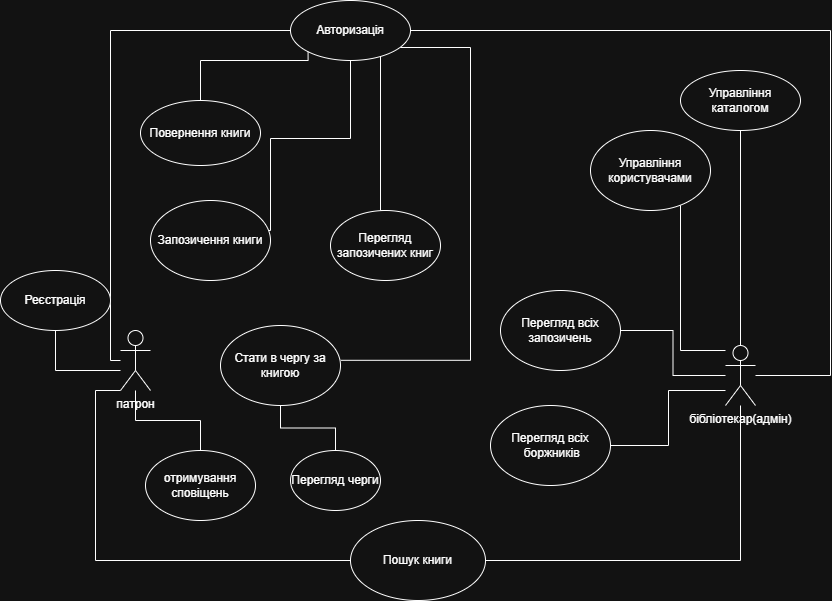

The diagram above was exported from draw.io. Its source (the exported page's mxGraphModel, read from the mxfile embedded in the PNG):
<mxGraphModel dx="1426" dy="751" grid="1" gridSize="10" guides="1" tooltips="1" connect="1" arrows="1" fold="1" page="1" pageScale="1" pageWidth="850" pageHeight="1100" math="0" shadow="0">
  <root>
    <mxCell id="0" />
    <mxCell id="1" parent="0" />
    <mxCell id="GjNqI5lGhZg9Z-AseWuN-24" style="edgeStyle=orthogonalEdgeStyle;rounded=0;orthogonalLoop=1;jettySize=auto;html=1;exitX=0;exitY=1;exitDx=0;exitDy=0;exitPerimeter=0;endArrow=none;endFill=0;" parent="1" source="GjNqI5lGhZg9Z-AseWuN-1" target="GjNqI5lGhZg9Z-AseWuN-25" edge="1">
      <mxGeometry relative="1" as="geometry">
        <mxPoint x="30" y="490" as="targetPoint" />
        <Array as="points">
          <mxPoint x="95" y="450" />
          <mxPoint x="95" y="620" />
        </Array>
      </mxGeometry>
    </mxCell>
    <mxCell id="GjNqI5lGhZg9Z-AseWuN-35" style="edgeStyle=orthogonalEdgeStyle;rounded=0;orthogonalLoop=1;jettySize=auto;html=1;entryX=0;entryY=0.5;entryDx=0;entryDy=0;" parent="1" source="GjNqI5lGhZg9Z-AseWuN-1" edge="1">
      <mxGeometry relative="1" as="geometry">
        <mxPoint x="330.0000000000132" y="90" as="targetPoint" />
        <Array as="points">
          <mxPoint x="110" y="420" />
          <mxPoint x="110" y="90" />
        </Array>
      </mxGeometry>
    </mxCell>
    <mxCell id="GjNqI5lGhZg9Z-AseWuN-37" style="edgeStyle=orthogonalEdgeStyle;rounded=0;orthogonalLoop=1;jettySize=auto;html=1;endArrow=none;endFill=0;" parent="1" target="GjNqI5lGhZg9Z-AseWuN-38" edge="1">
      <mxGeometry relative="1" as="geometry">
        <mxPoint x="50" y="350.0000000000001" as="targetPoint" />
        <mxPoint x="120" y="430" as="sourcePoint" />
      </mxGeometry>
    </mxCell>
    <mxCell id="GjNqI5lGhZg9Z-AseWuN-46" style="edgeStyle=orthogonalEdgeStyle;rounded=0;orthogonalLoop=1;jettySize=auto;html=1;entryX=0.5;entryY=0;entryDx=0;entryDy=0;exitX=0.5;exitY=1;exitDx=0;exitDy=0;endArrow=none;endFill=0;" parent="1" source="GjNqI5lGhZg9Z-AseWuN-34" target="GjNqI5lGhZg9Z-AseWuN-45" edge="1">
      <mxGeometry relative="1" as="geometry">
        <Array as="points">
          <mxPoint x="350" y="198" />
          <mxPoint x="270" y="198" />
          <mxPoint x="270" y="290" />
        </Array>
      </mxGeometry>
    </mxCell>
    <mxCell id="GjNqI5lGhZg9Z-AseWuN-49" style="edgeStyle=orthogonalEdgeStyle;rounded=0;orthogonalLoop=1;jettySize=auto;html=1;endArrow=none;endFill=0;entryX=1.003;entryY=0.435;entryDx=0;entryDy=0;entryPerimeter=0;" parent="1" source="GjNqI5lGhZg9Z-AseWuN-34" target="GjNqI5lGhZg9Z-AseWuN-50" edge="1">
      <mxGeometry relative="1" as="geometry">
        <mxPoint x="340" y="450" as="targetPoint" />
        <mxPoint x="407.8399999999999" y="107.36000000000001" as="sourcePoint" />
        <Array as="points">
          <mxPoint x="470" y="107" />
          <mxPoint x="470" y="420" />
        </Array>
      </mxGeometry>
    </mxCell>
    <mxCell id="GjNqI5lGhZg9Z-AseWuN-60" style="edgeStyle=orthogonalEdgeStyle;rounded=0;orthogonalLoop=1;jettySize=auto;html=1;endArrow=none;endFill=0;" parent="1" source="GjNqI5lGhZg9Z-AseWuN-1" target="GjNqI5lGhZg9Z-AseWuN-61" edge="1">
      <mxGeometry relative="1" as="geometry">
        <mxPoint x="200" y="510" as="targetPoint" />
      </mxGeometry>
    </mxCell>
    <mxCell id="GjNqI5lGhZg9Z-AseWuN-1" value="патрон" style="shape=umlActor;verticalLabelPosition=bottom;verticalAlign=top;html=1;outlineConnect=0;" parent="1" vertex="1">
      <mxGeometry x="120" y="390" width="30" height="60" as="geometry" />
    </mxCell>
    <mxCell id="GjNqI5lGhZg9Z-AseWuN-33" style="edgeStyle=orthogonalEdgeStyle;rounded=0;orthogonalLoop=1;jettySize=auto;html=1;entryX=1;entryY=0.5;entryDx=0;entryDy=0;endArrow=none;endFill=0;" parent="1" source="GjNqI5lGhZg9Z-AseWuN-2" target="GjNqI5lGhZg9Z-AseWuN-25" edge="1">
      <mxGeometry relative="1" as="geometry">
        <Array as="points">
          <mxPoint x="740" y="620" />
        </Array>
      </mxGeometry>
    </mxCell>
    <mxCell id="GjNqI5lGhZg9Z-AseWuN-36" style="edgeStyle=orthogonalEdgeStyle;rounded=0;orthogonalLoop=1;jettySize=auto;html=1;entryX=1;entryY=0.5;entryDx=0;entryDy=0;endArrow=none;endFill=0;" parent="1" source="GjNqI5lGhZg9Z-AseWuN-2" target="GjNqI5lGhZg9Z-AseWuN-34" edge="1">
      <mxGeometry relative="1" as="geometry">
        <Array as="points">
          <mxPoint x="830" y="435" />
          <mxPoint x="830" y="90" />
        </Array>
      </mxGeometry>
    </mxCell>
    <mxCell id="GjNqI5lGhZg9Z-AseWuN-51" style="edgeStyle=orthogonalEdgeStyle;rounded=0;orthogonalLoop=1;jettySize=auto;html=1;endArrow=none;endFill=0;" parent="1" source="GjNqI5lGhZg9Z-AseWuN-2" target="GjNqI5lGhZg9Z-AseWuN-52" edge="1">
      <mxGeometry relative="1" as="geometry">
        <mxPoint x="740" y="300.0000000000001" as="targetPoint" />
      </mxGeometry>
    </mxCell>
    <mxCell id="GjNqI5lGhZg9Z-AseWuN-53" style="edgeStyle=orthogonalEdgeStyle;rounded=0;orthogonalLoop=1;jettySize=auto;html=1;endArrow=none;endFill=0;" parent="1" source="GjNqI5lGhZg9Z-AseWuN-2" target="GjNqI5lGhZg9Z-AseWuN-54" edge="1">
      <mxGeometry relative="1" as="geometry">
        <mxPoint x="660" y="435" as="targetPoint" />
        <Array as="points">
          <mxPoint x="680" y="410" />
        </Array>
      </mxGeometry>
    </mxCell>
    <mxCell id="GjNqI5lGhZg9Z-AseWuN-55" style="edgeStyle=orthogonalEdgeStyle;rounded=0;orthogonalLoop=1;jettySize=auto;html=1;endArrow=none;endFill=0;" parent="1" source="GjNqI5lGhZg9Z-AseWuN-2" target="GjNqI5lGhZg9Z-AseWuN-56" edge="1">
      <mxGeometry relative="1" as="geometry">
        <mxPoint x="650" y="480" as="targetPoint" />
      </mxGeometry>
    </mxCell>
    <mxCell id="GjNqI5lGhZg9Z-AseWuN-65" style="edgeStyle=orthogonalEdgeStyle;rounded=0;orthogonalLoop=1;jettySize=auto;html=1;entryX=1;entryY=0.5;entryDx=0;entryDy=0;endArrow=none;endFill=0;" parent="1" source="GjNqI5lGhZg9Z-AseWuN-2" target="GjNqI5lGhZg9Z-AseWuN-64" edge="1">
      <mxGeometry relative="1" as="geometry">
        <Array as="points">
          <mxPoint x="668" y="450" />
          <mxPoint x="668" y="505" />
        </Array>
      </mxGeometry>
    </mxCell>
    <mxCell id="GjNqI5lGhZg9Z-AseWuN-2" value="бібліотекар(адмін)" style="shape=umlActor;verticalLabelPosition=bottom;verticalAlign=top;html=1;outlineConnect=0;" parent="1" vertex="1">
      <mxGeometry x="725" y="405" width="30" height="60" as="geometry" />
    </mxCell>
    <mxCell id="GjNqI5lGhZg9Z-AseWuN-25" value="Пошук книги" style="ellipse;whiteSpace=wrap;html=1;" parent="1" vertex="1">
      <mxGeometry x="350" y="580" width="135" height="80" as="geometry" />
    </mxCell>
    <mxCell id="GjNqI5lGhZg9Z-AseWuN-59" style="edgeStyle=orthogonalEdgeStyle;rounded=0;orthogonalLoop=1;jettySize=auto;html=1;entryX=0.5;entryY=0;entryDx=0;entryDy=0;endArrow=none;endFill=0;" parent="1" source="GjNqI5lGhZg9Z-AseWuN-34" target="GjNqI5lGhZg9Z-AseWuN-41" edge="1">
      <mxGeometry relative="1" as="geometry">
        <Array as="points">
          <mxPoint x="380" y="270" />
        </Array>
      </mxGeometry>
    </mxCell>
    <mxCell id="GjNqI5lGhZg9Z-AseWuN-34" value="Авторизація" style="ellipse;whiteSpace=wrap;html=1;" parent="1" vertex="1">
      <mxGeometry x="290" y="60" width="120" height="60" as="geometry" />
    </mxCell>
    <mxCell id="GjNqI5lGhZg9Z-AseWuN-38" value="Реєстрація" style="ellipse;whiteSpace=wrap;html=1;" parent="1" vertex="1">
      <mxGeometry y="330" width="110" height="60" as="geometry" />
    </mxCell>
    <mxCell id="GjNqI5lGhZg9Z-AseWuN-41" value="Перегляд запозичених книг" style="ellipse;whiteSpace=wrap;html=1;" parent="1" vertex="1">
      <mxGeometry x="330" y="270" width="110" height="70" as="geometry" />
    </mxCell>
    <mxCell id="GjNqI5lGhZg9Z-AseWuN-45" value="Запозичення книги" style="ellipse;whiteSpace=wrap;html=1;" parent="1" vertex="1">
      <mxGeometry x="150" y="260" width="120" height="80" as="geometry" />
    </mxCell>
    <mxCell id="GjNqI5lGhZg9Z-AseWuN-58" style="edgeStyle=orthogonalEdgeStyle;rounded=0;orthogonalLoop=1;jettySize=auto;html=1;endArrow=none;endFill=0;exitX=0.5;exitY=0;exitDx=0;exitDy=0;entryX=0;entryY=1;entryDx=0;entryDy=0;" parent="1" source="GjNqI5lGhZg9Z-AseWuN-48" target="GjNqI5lGhZg9Z-AseWuN-34" edge="1">
      <mxGeometry relative="1" as="geometry">
        <mxPoint x="296" y="100" as="targetPoint" />
        <Array as="points">
          <mxPoint x="200" y="120" />
          <mxPoint x="308" y="120" />
          <mxPoint x="308" y="111" />
        </Array>
      </mxGeometry>
    </mxCell>
    <mxCell id="GjNqI5lGhZg9Z-AseWuN-48" value="Повернення книги" style="ellipse;whiteSpace=wrap;html=1;" parent="1" vertex="1">
      <mxGeometry x="140" y="160" width="120" height="65" as="geometry" />
    </mxCell>
    <mxCell id="GjNqI5lGhZg9Z-AseWuN-66" style="edgeStyle=orthogonalEdgeStyle;rounded=0;orthogonalLoop=1;jettySize=auto;html=1;endArrow=none;endFill=0;" parent="1" source="GjNqI5lGhZg9Z-AseWuN-50" target="GjNqI5lGhZg9Z-AseWuN-67" edge="1">
      <mxGeometry relative="1" as="geometry">
        <mxPoint x="320" y="530" as="targetPoint" />
      </mxGeometry>
    </mxCell>
    <mxCell id="GjNqI5lGhZg9Z-AseWuN-50" value="Стати в чергу за книгою" style="ellipse;whiteSpace=wrap;html=1;" parent="1" vertex="1">
      <mxGeometry x="220" y="385" width="120" height="80" as="geometry" />
    </mxCell>
    <mxCell id="GjNqI5lGhZg9Z-AseWuN-52" value="Управління каталогом" style="ellipse;whiteSpace=wrap;html=1;" parent="1" vertex="1">
      <mxGeometry x="680" y="130" width="120" height="60" as="geometry" />
    </mxCell>
    <mxCell id="GjNqI5lGhZg9Z-AseWuN-54" value="Управління користувачами" style="ellipse;whiteSpace=wrap;html=1;" parent="1" vertex="1">
      <mxGeometry x="590" y="190" width="120" height="80" as="geometry" />
    </mxCell>
    <mxCell id="GjNqI5lGhZg9Z-AseWuN-56" value="Перегляд всіх запозичень" style="ellipse;whiteSpace=wrap;html=1;" parent="1" vertex="1">
      <mxGeometry x="500" y="350" width="120" height="80" as="geometry" />
    </mxCell>
    <mxCell id="GjNqI5lGhZg9Z-AseWuN-61" value="отримування сповіщень" style="ellipse;whiteSpace=wrap;html=1;" parent="1" vertex="1">
      <mxGeometry x="145" y="510" width="110" height="70" as="geometry" />
    </mxCell>
    <mxCell id="GjNqI5lGhZg9Z-AseWuN-64" value="Перегляд всіх&lt;br&gt;&amp;nbsp;боржників" style="ellipse;whiteSpace=wrap;html=1;" parent="1" vertex="1">
      <mxGeometry x="490" y="465" width="120" height="80" as="geometry" />
    </mxCell>
    <mxCell id="GjNqI5lGhZg9Z-AseWuN-67" value="Перегляд черги" style="ellipse;whiteSpace=wrap;html=1;" parent="1" vertex="1">
      <mxGeometry x="290" y="510" width="90" height="60" as="geometry" />
    </mxCell>
  </root>
</mxGraphModel>